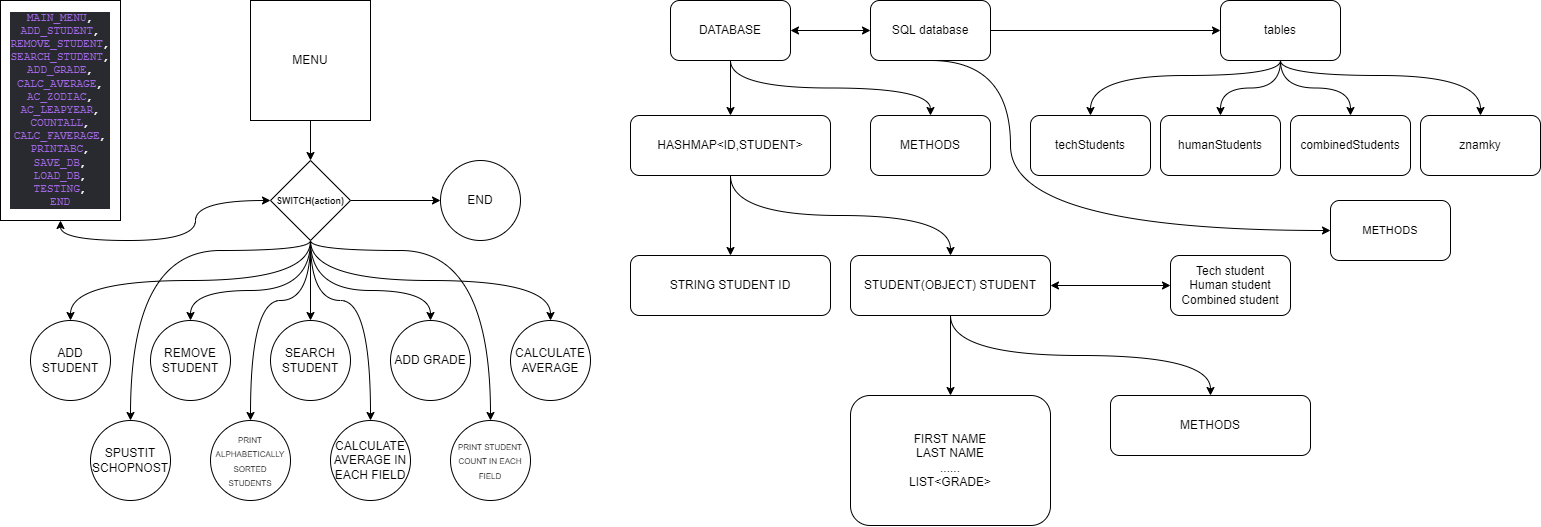

The diagram above was exported from draw.io. Its source (the exported page's mxGraphModel, read from the mxfile embedded in the PNG):
<mxGraphModel dx="1730" dy="1068" grid="1" gridSize="10" guides="1" tooltips="1" connect="1" arrows="1" fold="1" page="1" pageScale="1" pageWidth="827" pageHeight="1169" math="0" shadow="0">
  <root>
    <mxCell id="0" />
    <mxCell id="1" parent="0" />
    <mxCell id="n7JmjiGTG8Q_CoYcDzAs-15" style="edgeStyle=orthogonalEdgeStyle;curved=1;rounded=0;orthogonalLoop=1;jettySize=auto;html=1;exitX=0.5;exitY=1;exitDx=0;exitDy=0;entryX=0.5;entryY=0;entryDx=0;entryDy=0;fontSize=9;" parent="1" source="n7JmjiGTG8Q_CoYcDzAs-1" target="n7JmjiGTG8Q_CoYcDzAs-2" edge="1">
      <mxGeometry relative="1" as="geometry" />
    </mxCell>
    <mxCell id="n7JmjiGTG8Q_CoYcDzAs-1" value="MENU&lt;br&gt;" style="whiteSpace=wrap;html=1;aspect=fixed;" parent="1" vertex="1">
      <mxGeometry x="340" y="40" width="120" height="120" as="geometry" />
    </mxCell>
    <mxCell id="n7JmjiGTG8Q_CoYcDzAs-6" style="edgeStyle=orthogonalEdgeStyle;rounded=0;orthogonalLoop=1;jettySize=auto;html=1;exitX=0.5;exitY=1;exitDx=0;exitDy=0;entryX=0.5;entryY=0;entryDx=0;entryDy=0;" parent="1" source="n7JmjiGTG8Q_CoYcDzAs-2" target="n7JmjiGTG8Q_CoYcDzAs-4" edge="1">
      <mxGeometry relative="1" as="geometry">
        <mxPoint x="400" y="320" as="sourcePoint" />
      </mxGeometry>
    </mxCell>
    <mxCell id="n7JmjiGTG8Q_CoYcDzAs-7" style="edgeStyle=orthogonalEdgeStyle;rounded=0;orthogonalLoop=1;jettySize=auto;html=1;exitX=0.5;exitY=1;exitDx=0;exitDy=0;entryX=0.5;entryY=0;entryDx=0;entryDy=0;curved=1;" parent="1" source="n7JmjiGTG8Q_CoYcDzAs-2" target="n7JmjiGTG8Q_CoYcDzAs-5" edge="1">
      <mxGeometry relative="1" as="geometry">
        <mxPoint x="400" y="320" as="sourcePoint" />
        <Array as="points">
          <mxPoint x="400" y="330" />
          <mxPoint x="280" y="330" />
        </Array>
      </mxGeometry>
    </mxCell>
    <mxCell id="n7JmjiGTG8Q_CoYcDzAs-8" style="edgeStyle=orthogonalEdgeStyle;rounded=0;orthogonalLoop=1;jettySize=auto;html=1;exitX=0.5;exitY=1;exitDx=0;exitDy=0;entryX=0.5;entryY=0;entryDx=0;entryDy=0;curved=1;" parent="1" source="n7JmjiGTG8Q_CoYcDzAs-2" target="n7JmjiGTG8Q_CoYcDzAs-3" edge="1">
      <mxGeometry relative="1" as="geometry">
        <mxPoint x="400" y="320" as="sourcePoint" />
        <Array as="points">
          <mxPoint x="400" y="330" />
          <mxPoint x="520" y="330" />
        </Array>
      </mxGeometry>
    </mxCell>
    <mxCell id="n7JmjiGTG8Q_CoYcDzAs-10" value="" style="edgeStyle=orthogonalEdgeStyle;rounded=0;orthogonalLoop=1;jettySize=auto;html=1;curved=1;exitX=0.5;exitY=1;exitDx=0;exitDy=0;" parent="1" source="n7JmjiGTG8Q_CoYcDzAs-2" target="n7JmjiGTG8Q_CoYcDzAs-9" edge="1">
      <mxGeometry relative="1" as="geometry">
        <mxPoint x="400" y="320" as="sourcePoint" />
        <Array as="points">
          <mxPoint x="400" y="320" />
          <mxPoint x="160" y="320" />
        </Array>
      </mxGeometry>
    </mxCell>
    <mxCell id="n7JmjiGTG8Q_CoYcDzAs-12" value="" style="edgeStyle=orthogonalEdgeStyle;rounded=0;orthogonalLoop=1;jettySize=auto;html=1;curved=1;exitX=0.5;exitY=1;exitDx=0;exitDy=0;" parent="1" source="n7JmjiGTG8Q_CoYcDzAs-2" target="n7JmjiGTG8Q_CoYcDzAs-11" edge="1">
      <mxGeometry relative="1" as="geometry">
        <mxPoint x="400" y="320" as="sourcePoint" />
        <Array as="points">
          <mxPoint x="400" y="320" />
          <mxPoint x="640" y="320" />
        </Array>
      </mxGeometry>
    </mxCell>
    <mxCell id="n7JmjiGTG8Q_CoYcDzAs-14" value="" style="edgeStyle=orthogonalEdgeStyle;rounded=0;orthogonalLoop=1;jettySize=auto;html=1;exitX=1;exitY=0.5;exitDx=0;exitDy=0;curved=1;" parent="1" source="n7JmjiGTG8Q_CoYcDzAs-2" target="n7JmjiGTG8Q_CoYcDzAs-13" edge="1">
      <mxGeometry relative="1" as="geometry" />
    </mxCell>
    <mxCell id="Mg9xroK7dNu9QhbX7GLU-8" style="edgeStyle=orthogonalEdgeStyle;rounded=0;orthogonalLoop=1;jettySize=auto;html=1;exitX=0.5;exitY=1;exitDx=0;exitDy=0;entryX=0.5;entryY=0;entryDx=0;entryDy=0;curved=1;" parent="1" source="n7JmjiGTG8Q_CoYcDzAs-2" target="Mg9xroK7dNu9QhbX7GLU-3" edge="1">
      <mxGeometry relative="1" as="geometry">
        <Array as="points">
          <mxPoint x="400" y="290" />
          <mxPoint x="220" y="290" />
        </Array>
      </mxGeometry>
    </mxCell>
    <mxCell id="Mg9xroK7dNu9QhbX7GLU-9" style="edgeStyle=orthogonalEdgeStyle;curved=1;rounded=0;orthogonalLoop=1;jettySize=auto;html=1;exitX=0.5;exitY=1;exitDx=0;exitDy=0;entryX=0.5;entryY=0;entryDx=0;entryDy=0;" parent="1" source="n7JmjiGTG8Q_CoYcDzAs-2" target="Mg9xroK7dNu9QhbX7GLU-4" edge="1">
      <mxGeometry relative="1" as="geometry">
        <Array as="points">
          <mxPoint x="400" y="340" />
          <mxPoint x="340" y="340" />
        </Array>
      </mxGeometry>
    </mxCell>
    <mxCell id="Mg9xroK7dNu9QhbX7GLU-10" style="edgeStyle=orthogonalEdgeStyle;curved=1;rounded=0;orthogonalLoop=1;jettySize=auto;html=1;exitX=0.5;exitY=1;exitDx=0;exitDy=0;entryX=0.5;entryY=0;entryDx=0;entryDy=0;" parent="1" source="n7JmjiGTG8Q_CoYcDzAs-2" target="Mg9xroK7dNu9QhbX7GLU-5" edge="1">
      <mxGeometry relative="1" as="geometry">
        <Array as="points">
          <mxPoint x="400" y="340" />
          <mxPoint x="460" y="340" />
        </Array>
      </mxGeometry>
    </mxCell>
    <mxCell id="Mg9xroK7dNu9QhbX7GLU-11" style="edgeStyle=orthogonalEdgeStyle;curved=1;rounded=0;orthogonalLoop=1;jettySize=auto;html=1;exitX=0.5;exitY=1;exitDx=0;exitDy=0;entryX=0.5;entryY=0;entryDx=0;entryDy=0;" parent="1" source="n7JmjiGTG8Q_CoYcDzAs-2" target="Mg9xroK7dNu9QhbX7GLU-6" edge="1">
      <mxGeometry relative="1" as="geometry">
        <Array as="points">
          <mxPoint x="400" y="290" />
          <mxPoint x="580" y="290" />
        </Array>
      </mxGeometry>
    </mxCell>
    <mxCell id="FswNu3lI0OsDXiOgiHEg-2" value="" style="edgeStyle=orthogonalEdgeStyle;rounded=0;orthogonalLoop=1;jettySize=auto;html=1;entryX=0.5;entryY=1;entryDx=0;entryDy=0;curved=1;startArrow=classic;startFill=1;" edge="1" parent="1" source="n7JmjiGTG8Q_CoYcDzAs-2" target="FswNu3lI0OsDXiOgiHEg-1">
      <mxGeometry relative="1" as="geometry" />
    </mxCell>
    <mxCell id="n7JmjiGTG8Q_CoYcDzAs-2" value="&lt;font size=&quot;1&quot;&gt;&lt;b style=&quot;font-size: 9px&quot;&gt;SWITCH(action)&lt;/b&gt;&lt;/font&gt;" style="rhombus;whiteSpace=wrap;html=1;fontSize=10;" parent="1" vertex="1">
      <mxGeometry x="360" y="200" width="80" height="80" as="geometry" />
    </mxCell>
    <mxCell id="n7JmjiGTG8Q_CoYcDzAs-3" value="ADD GRADE" style="ellipse;whiteSpace=wrap;html=1;aspect=fixed;" parent="1" vertex="1">
      <mxGeometry x="480" y="360" width="80" height="80" as="geometry" />
    </mxCell>
    <mxCell id="n7JmjiGTG8Q_CoYcDzAs-4" value="SEARCH STUDENT" style="ellipse;whiteSpace=wrap;html=1;aspect=fixed;" parent="1" vertex="1">
      <mxGeometry x="360" y="360" width="80" height="80" as="geometry" />
    </mxCell>
    <mxCell id="n7JmjiGTG8Q_CoYcDzAs-5" value="REMOVE STUDENT" style="ellipse;whiteSpace=wrap;html=1;aspect=fixed;" parent="1" vertex="1">
      <mxGeometry x="240" y="360" width="80" height="80" as="geometry" />
    </mxCell>
    <mxCell id="n7JmjiGTG8Q_CoYcDzAs-9" value="ADD STUDENT" style="ellipse;whiteSpace=wrap;html=1;aspect=fixed;" parent="1" vertex="1">
      <mxGeometry x="120" y="360" width="80" height="80" as="geometry" />
    </mxCell>
    <mxCell id="n7JmjiGTG8Q_CoYcDzAs-11" value="CALCULATE AVERAGE" style="ellipse;whiteSpace=wrap;html=1;aspect=fixed;" parent="1" vertex="1">
      <mxGeometry x="600" y="360" width="80" height="80" as="geometry" />
    </mxCell>
    <mxCell id="n7JmjiGTG8Q_CoYcDzAs-13" value="END" style="ellipse;whiteSpace=wrap;html=1;aspect=fixed;" parent="1" vertex="1">
      <mxGeometry x="530" y="200" width="80" height="80" as="geometry" />
    </mxCell>
    <mxCell id="Mg9xroK7dNu9QhbX7GLU-3" value="SPUSTIT SCHOPNOST" style="ellipse;whiteSpace=wrap;html=1;aspect=fixed;" parent="1" vertex="1">
      <mxGeometry x="180" y="460" width="80" height="80" as="geometry" />
    </mxCell>
    <mxCell id="Mg9xroK7dNu9QhbX7GLU-4" value="&lt;font style=&quot;font-size: 8px&quot;&gt;PRINT ALPHABETICALLY SORTED STUDENTS&lt;/font&gt;" style="ellipse;whiteSpace=wrap;html=1;aspect=fixed;" parent="1" vertex="1">
      <mxGeometry x="300" y="460" width="80" height="80" as="geometry" />
    </mxCell>
    <mxCell id="Mg9xroK7dNu9QhbX7GLU-5" value="CALCULATE AVERAGE IN EACH FIELD" style="ellipse;whiteSpace=wrap;html=1;aspect=fixed;" parent="1" vertex="1">
      <mxGeometry x="420" y="460" width="80" height="80" as="geometry" />
    </mxCell>
    <mxCell id="Mg9xroK7dNu9QhbX7GLU-6" value="&lt;font style=&quot;font-size: 8px&quot;&gt;PRINT STUDENT COUNT IN EACH FIELD&lt;/font&gt;" style="ellipse;whiteSpace=wrap;html=1;aspect=fixed;" parent="1" vertex="1">
      <mxGeometry x="540" y="460" width="80" height="80" as="geometry" />
    </mxCell>
    <mxCell id="Mg9xroK7dNu9QhbX7GLU-15" value="" style="edgeStyle=orthogonalEdgeStyle;curved=1;rounded=0;orthogonalLoop=1;jettySize=auto;html=1;" parent="1" source="Mg9xroK7dNu9QhbX7GLU-12" target="Mg9xroK7dNu9QhbX7GLU-14" edge="1">
      <mxGeometry relative="1" as="geometry" />
    </mxCell>
    <mxCell id="Mg9xroK7dNu9QhbX7GLU-17" value="" style="edgeStyle=orthogonalEdgeStyle;curved=1;rounded=0;orthogonalLoop=1;jettySize=auto;html=1;exitX=0.5;exitY=1;exitDx=0;exitDy=0;" parent="1" source="Mg9xroK7dNu9QhbX7GLU-12" target="Mg9xroK7dNu9QhbX7GLU-16" edge="1">
      <mxGeometry relative="1" as="geometry" />
    </mxCell>
    <mxCell id="Mg9xroK7dNu9QhbX7GLU-12" value="HASHMAP&amp;lt;ID,STUDENT&amp;gt;" style="rounded=1;whiteSpace=wrap;html=1;" parent="1" vertex="1">
      <mxGeometry x="720" y="155" width="200" height="60" as="geometry" />
    </mxCell>
    <mxCell id="Mg9xroK7dNu9QhbX7GLU-14" value="STRING STUDENT ID" style="rounded=1;whiteSpace=wrap;html=1;" parent="1" vertex="1">
      <mxGeometry x="720" y="295" width="200" height="60" as="geometry" />
    </mxCell>
    <mxCell id="Mg9xroK7dNu9QhbX7GLU-19" value="" style="edgeStyle=orthogonalEdgeStyle;curved=1;rounded=0;orthogonalLoop=1;jettySize=auto;html=1;" parent="1" source="Mg9xroK7dNu9QhbX7GLU-16" target="Mg9xroK7dNu9QhbX7GLU-18" edge="1">
      <mxGeometry relative="1" as="geometry" />
    </mxCell>
    <mxCell id="Mg9xroK7dNu9QhbX7GLU-22" value="" style="edgeStyle=orthogonalEdgeStyle;curved=1;rounded=0;orthogonalLoop=1;jettySize=auto;html=1;exitX=0.5;exitY=1;exitDx=0;exitDy=0;" parent="1" source="Mg9xroK7dNu9QhbX7GLU-16" target="Mg9xroK7dNu9QhbX7GLU-21" edge="1">
      <mxGeometry relative="1" as="geometry" />
    </mxCell>
    <mxCell id="FswNu3lI0OsDXiOgiHEg-4" value="" style="edgeStyle=orthogonalEdgeStyle;curved=1;rounded=0;orthogonalLoop=1;jettySize=auto;html=1;fontSize=11;startArrow=classic;startFill=1;" edge="1" parent="1" source="Mg9xroK7dNu9QhbX7GLU-16" target="FswNu3lI0OsDXiOgiHEg-3">
      <mxGeometry relative="1" as="geometry" />
    </mxCell>
    <mxCell id="Mg9xroK7dNu9QhbX7GLU-16" value="STUDENT(OBJECT) STUDENT" style="rounded=1;whiteSpace=wrap;html=1;" parent="1" vertex="1">
      <mxGeometry x="940" y="295" width="200" height="60" as="geometry" />
    </mxCell>
    <mxCell id="Mg9xroK7dNu9QhbX7GLU-18" value="FIRST NAME&lt;br&gt;LAST NAME&lt;br&gt;......&lt;br&gt;LIST&amp;lt;GRADE&amp;gt;" style="rounded=1;whiteSpace=wrap;html=1;" parent="1" vertex="1">
      <mxGeometry x="940" y="435" width="200" height="130" as="geometry" />
    </mxCell>
    <mxCell id="Mg9xroK7dNu9QhbX7GLU-21" value="METHODS" style="rounded=1;whiteSpace=wrap;html=1;" parent="1" vertex="1">
      <mxGeometry x="1200" y="435" width="200" height="60" as="geometry" />
    </mxCell>
    <mxCell id="Mg9xroK7dNu9QhbX7GLU-24" style="edgeStyle=orthogonalEdgeStyle;curved=1;rounded=0;orthogonalLoop=1;jettySize=auto;html=1;exitX=0.5;exitY=1;exitDx=0;exitDy=0;entryX=0.5;entryY=0;entryDx=0;entryDy=0;" parent="1" source="Mg9xroK7dNu9QhbX7GLU-23" target="Mg9xroK7dNu9QhbX7GLU-12" edge="1">
      <mxGeometry relative="1" as="geometry" />
    </mxCell>
    <mxCell id="Mg9xroK7dNu9QhbX7GLU-27" value="" style="edgeStyle=orthogonalEdgeStyle;curved=1;rounded=0;orthogonalLoop=1;jettySize=auto;html=1;exitX=0.5;exitY=1;exitDx=0;exitDy=0;" parent="1" source="Mg9xroK7dNu9QhbX7GLU-23" target="Mg9xroK7dNu9QhbX7GLU-26" edge="1">
      <mxGeometry relative="1" as="geometry" />
    </mxCell>
    <mxCell id="FswNu3lI0OsDXiOgiHEg-6" value="" style="edgeStyle=orthogonalEdgeStyle;curved=1;rounded=0;orthogonalLoop=1;jettySize=auto;html=1;fontSize=11;startArrow=classic;startFill=1;" edge="1" parent="1" source="Mg9xroK7dNu9QhbX7GLU-23" target="FswNu3lI0OsDXiOgiHEg-5">
      <mxGeometry relative="1" as="geometry" />
    </mxCell>
    <mxCell id="Mg9xroK7dNu9QhbX7GLU-23" value="DATABASE" style="rounded=1;whiteSpace=wrap;html=1;" parent="1" vertex="1">
      <mxGeometry x="760" y="40" width="120" height="60" as="geometry" />
    </mxCell>
    <mxCell id="Mg9xroK7dNu9QhbX7GLU-26" value="METHODS" style="rounded=1;whiteSpace=wrap;html=1;" parent="1" vertex="1">
      <mxGeometry x="960" y="155" width="120" height="60" as="geometry" />
    </mxCell>
    <mxCell id="FswNu3lI0OsDXiOgiHEg-1" value="&lt;pre style=&quot;background-color: rgb(41 , 42 , 47) ; color: rgb(255 , 255 , 255) ; font-family: &amp;#34;jetbrains mono&amp;#34; , monospace ; font-size: 11px&quot;&gt;&lt;span style=&quot;color: #a167e6&quot;&gt;MAIN_MENU&lt;/span&gt;,&lt;br&gt;&lt;span style=&quot;color: #a167e6&quot;&gt;ADD_STUDENT&lt;/span&gt;,&lt;br&gt;&lt;span style=&quot;color: #a167e6&quot;&gt;REMOVE_STUDENT&lt;/span&gt;,&lt;br&gt;&lt;span style=&quot;color: #a167e6&quot;&gt;SEARCH_STUDENT&lt;/span&gt;,&lt;br&gt;&lt;span style=&quot;color: #a167e6&quot;&gt;ADD_GRADE&lt;/span&gt;,&lt;br&gt;&lt;span style=&quot;color: #a167e6&quot;&gt;CALC_AVERAGE&lt;/span&gt;,&lt;br&gt;&lt;span style=&quot;color: #a167e6&quot;&gt;AC_ZODIAC&lt;/span&gt;,&lt;br&gt;&lt;span style=&quot;color: #a167e6&quot;&gt;AC_LEAPYEAR&lt;/span&gt;,&lt;br&gt;&lt;span style=&quot;color: #a167e6&quot;&gt;COUNTALL&lt;/span&gt;,&lt;br&gt;&lt;span style=&quot;color: #a167e6&quot;&gt;CALC_FAVERAGE&lt;/span&gt;,&lt;br&gt;&lt;span style=&quot;color: #a167e6&quot;&gt;PRINTABC&lt;/span&gt;,&lt;br&gt;&lt;span style=&quot;color: #a167e6&quot;&gt;SAVE_DB&lt;/span&gt;,&lt;br&gt;&lt;span style=&quot;color: #a167e6&quot;&gt;LOAD_DB&lt;/span&gt;,&lt;br&gt;&lt;span style=&quot;color: #a167e6&quot;&gt;TESTING&lt;/span&gt;,&lt;br&gt;&lt;span style=&quot;color: #a167e6&quot;&gt;END&lt;/span&gt;&lt;/pre&gt;" style="whiteSpace=wrap;html=1;fontSize=10;" vertex="1" parent="1">
      <mxGeometry x="90" y="40" width="120" height="220" as="geometry" />
    </mxCell>
    <mxCell id="FswNu3lI0OsDXiOgiHEg-3" value="Tech student&lt;br&gt;Human student&lt;br&gt;Combined student" style="whiteSpace=wrap;html=1;rounded=1;" vertex="1" parent="1">
      <mxGeometry x="1260" y="295" width="120" height="60" as="geometry" />
    </mxCell>
    <mxCell id="FswNu3lI0OsDXiOgiHEg-8" value="" style="edgeStyle=orthogonalEdgeStyle;curved=1;rounded=0;orthogonalLoop=1;jettySize=auto;html=1;fontSize=11;startArrow=none;startFill=0;" edge="1" parent="1" source="FswNu3lI0OsDXiOgiHEg-5" target="FswNu3lI0OsDXiOgiHEg-7">
      <mxGeometry relative="1" as="geometry" />
    </mxCell>
    <mxCell id="FswNu3lI0OsDXiOgiHEg-18" style="edgeStyle=orthogonalEdgeStyle;curved=1;rounded=0;orthogonalLoop=1;jettySize=auto;html=1;exitX=0.5;exitY=1;exitDx=0;exitDy=0;fontSize=11;startArrow=none;startFill=0;entryX=0;entryY=0.5;entryDx=0;entryDy=0;" edge="1" parent="1" source="FswNu3lI0OsDXiOgiHEg-5" target="FswNu3lI0OsDXiOgiHEg-19">
      <mxGeometry relative="1" as="geometry">
        <mxPoint x="1420" y="260" as="targetPoint" />
        <Array as="points">
          <mxPoint x="1100" y="100" />
          <mxPoint x="1100" y="270" />
        </Array>
      </mxGeometry>
    </mxCell>
    <mxCell id="FswNu3lI0OsDXiOgiHEg-5" value="SQL database" style="rounded=1;whiteSpace=wrap;html=1;" vertex="1" parent="1">
      <mxGeometry x="960" y="40" width="120" height="60" as="geometry" />
    </mxCell>
    <mxCell id="FswNu3lI0OsDXiOgiHEg-10" value="" style="edgeStyle=orthogonalEdgeStyle;curved=1;rounded=0;orthogonalLoop=1;jettySize=auto;html=1;fontSize=11;startArrow=none;startFill=0;exitX=0.5;exitY=1;exitDx=0;exitDy=0;" edge="1" parent="1" source="FswNu3lI0OsDXiOgiHEg-7" target="FswNu3lI0OsDXiOgiHEg-9">
      <mxGeometry relative="1" as="geometry">
        <Array as="points">
          <mxPoint x="1370" y="115" />
          <mxPoint x="1180" y="115" />
        </Array>
      </mxGeometry>
    </mxCell>
    <mxCell id="FswNu3lI0OsDXiOgiHEg-12" value="" style="edgeStyle=orthogonalEdgeStyle;curved=1;rounded=0;orthogonalLoop=1;jettySize=auto;html=1;fontSize=11;startArrow=none;startFill=0;exitX=0.5;exitY=1;exitDx=0;exitDy=0;" edge="1" parent="1" source="FswNu3lI0OsDXiOgiHEg-7" target="FswNu3lI0OsDXiOgiHEg-11">
      <mxGeometry relative="1" as="geometry" />
    </mxCell>
    <mxCell id="FswNu3lI0OsDXiOgiHEg-14" value="" style="edgeStyle=orthogonalEdgeStyle;curved=1;rounded=0;orthogonalLoop=1;jettySize=auto;html=1;fontSize=11;startArrow=none;startFill=0;" edge="1" parent="1" source="FswNu3lI0OsDXiOgiHEg-7" target="FswNu3lI0OsDXiOgiHEg-13">
      <mxGeometry relative="1" as="geometry" />
    </mxCell>
    <mxCell id="FswNu3lI0OsDXiOgiHEg-17" style="edgeStyle=orthogonalEdgeStyle;curved=1;rounded=0;orthogonalLoop=1;jettySize=auto;html=1;exitX=0.5;exitY=1;exitDx=0;exitDy=0;entryX=0.5;entryY=0;entryDx=0;entryDy=0;fontSize=11;startArrow=none;startFill=0;" edge="1" parent="1" source="FswNu3lI0OsDXiOgiHEg-7" target="FswNu3lI0OsDXiOgiHEg-15">
      <mxGeometry relative="1" as="geometry">
        <Array as="points">
          <mxPoint x="1370" y="115" />
          <mxPoint x="1570" y="115" />
        </Array>
      </mxGeometry>
    </mxCell>
    <mxCell id="FswNu3lI0OsDXiOgiHEg-7" value="tables" style="whiteSpace=wrap;html=1;rounded=1;" vertex="1" parent="1">
      <mxGeometry x="1310" y="40" width="120" height="60" as="geometry" />
    </mxCell>
    <mxCell id="FswNu3lI0OsDXiOgiHEg-9" value="techStudents" style="whiteSpace=wrap;html=1;rounded=1;" vertex="1" parent="1">
      <mxGeometry x="1120" y="155" width="120" height="60" as="geometry" />
    </mxCell>
    <mxCell id="FswNu3lI0OsDXiOgiHEg-11" value="combinedStudents" style="whiteSpace=wrap;html=1;rounded=1;" vertex="1" parent="1">
      <mxGeometry x="1380" y="155" width="120" height="60" as="geometry" />
    </mxCell>
    <mxCell id="FswNu3lI0OsDXiOgiHEg-13" value="humanStudents" style="whiteSpace=wrap;html=1;rounded=1;" vertex="1" parent="1">
      <mxGeometry x="1250" y="155" width="120" height="60" as="geometry" />
    </mxCell>
    <mxCell id="FswNu3lI0OsDXiOgiHEg-15" value="znamky" style="whiteSpace=wrap;html=1;rounded=1;" vertex="1" parent="1">
      <mxGeometry x="1510" y="155" width="120" height="60" as="geometry" />
    </mxCell>
    <mxCell id="FswNu3lI0OsDXiOgiHEg-19" value="METHODS" style="rounded=1;whiteSpace=wrap;html=1;fontSize=11;" vertex="1" parent="1">
      <mxGeometry x="1420" y="240" width="120" height="60" as="geometry" />
    </mxCell>
  </root>
</mxGraphModel>